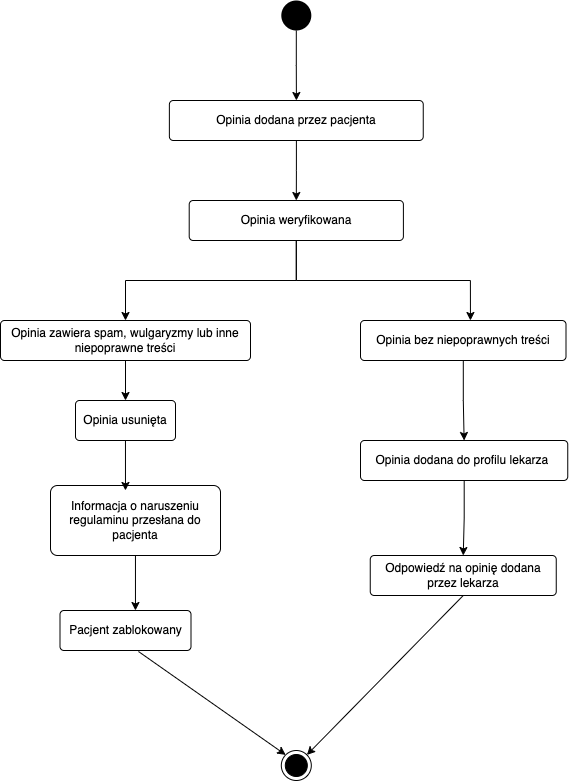

The diagram above was exported from draw.io. Its source (the exported page's mxGraphModel, read from the mxfile embedded in the PNG):
<mxGraphModel dx="946" dy="557" grid="1" gridSize="10" guides="1" tooltips="1" connect="1" arrows="1" fold="1" page="1" pageScale="1" pageWidth="827" pageHeight="1169" background="#FFFFFF" math="0" shadow="0">
  <root>
    <mxCell id="0" />
    <mxCell id="1" parent="0" />
    <mxCell id="8TYdOXLwUqOmRzTJXGMF-11" style="edgeStyle=orthogonalEdgeStyle;rounded=0;orthogonalLoop=1;jettySize=auto;html=1;" edge="1" parent="1" source="---bY12HzXtvdG4KFRkn-1" target="---bY12HzXtvdG4KFRkn-2">
      <mxGeometry relative="1" as="geometry" />
    </mxCell>
    <mxCell id="---bY12HzXtvdG4KFRkn-1" value="" style="ellipse;fillColor=#000000;strokeColor=none;" vertex="1" parent="1">
      <mxGeometry x="320.81" y="10" width="30" height="30" as="geometry" />
    </mxCell>
    <mxCell id="8TYdOXLwUqOmRzTJXGMF-21" style="edgeStyle=orthogonalEdgeStyle;rounded=0;orthogonalLoop=1;jettySize=auto;html=1;entryX=0.5;entryY=0;entryDx=0;entryDy=0;" edge="1" parent="1" source="---bY12HzXtvdG4KFRkn-2" target="8TYdOXLwUqOmRzTJXGMF-1">
      <mxGeometry relative="1" as="geometry" />
    </mxCell>
    <mxCell id="---bY12HzXtvdG4KFRkn-2" value="Opinia dodana przez pacjenta" style="rounded=1;arcSize=10;whiteSpace=wrap;html=1;align=center;" vertex="1" parent="1">
      <mxGeometry x="208.87" y="110" width="253.88" height="40" as="geometry" />
    </mxCell>
    <mxCell id="8TYdOXLwUqOmRzTJXGMF-30" style="edgeStyle=orthogonalEdgeStyle;rounded=0;orthogonalLoop=1;jettySize=auto;html=1;entryX=0.5;entryY=0;entryDx=0;entryDy=0;" edge="1" parent="1" source="---bY12HzXtvdG4KFRkn-11" target="8TYdOXLwUqOmRzTJXGMF-25">
      <mxGeometry relative="1" as="geometry" />
    </mxCell>
    <mxCell id="---bY12HzXtvdG4KFRkn-11" value="Opinia bez niepoprawnych treści" style="rounded=1;arcSize=10;whiteSpace=wrap;html=1;align=center;" vertex="1" parent="1">
      <mxGeometry x="400" y="330" width="205.5" height="40" as="geometry" />
    </mxCell>
    <mxCell id="---bY12HzXtvdG4KFRkn-15" value="" style="ellipse;html=1;shape=endState;fillColor=#000000;strokeColor=#000000;" vertex="1" parent="1">
      <mxGeometry x="320.81" y="760" width="30" height="30" as="geometry" />
    </mxCell>
    <mxCell id="8TYdOXLwUqOmRzTJXGMF-22" style="edgeStyle=orthogonalEdgeStyle;rounded=0;orthogonalLoop=1;jettySize=auto;html=1;" edge="1" parent="1" source="8TYdOXLwUqOmRzTJXGMF-1" target="8TYdOXLwUqOmRzTJXGMF-7">
      <mxGeometry relative="1" as="geometry" />
    </mxCell>
    <mxCell id="8TYdOXLwUqOmRzTJXGMF-23" style="edgeStyle=orthogonalEdgeStyle;rounded=0;orthogonalLoop=1;jettySize=auto;html=1;entryX=0.535;entryY=0;entryDx=0;entryDy=0;entryPerimeter=0;" edge="1" parent="1" source="8TYdOXLwUqOmRzTJXGMF-1" target="---bY12HzXtvdG4KFRkn-11">
      <mxGeometry relative="1" as="geometry" />
    </mxCell>
    <mxCell id="8TYdOXLwUqOmRzTJXGMF-1" value="Opinia weryfikowana" style="rounded=1;arcSize=10;whiteSpace=wrap;html=1;align=center;" vertex="1" parent="1">
      <mxGeometry x="228.71" y="210" width="214.19" height="40" as="geometry" />
    </mxCell>
    <mxCell id="8TYdOXLwUqOmRzTJXGMF-38" style="edgeStyle=orthogonalEdgeStyle;rounded=0;orthogonalLoop=1;jettySize=auto;html=1;entryX=0.5;entryY=0;entryDx=0;entryDy=0;" edge="1" parent="1" source="8TYdOXLwUqOmRzTJXGMF-7" target="8TYdOXLwUqOmRzTJXGMF-37">
      <mxGeometry relative="1" as="geometry" />
    </mxCell>
    <mxCell id="8TYdOXLwUqOmRzTJXGMF-7" value="Opinia zawiera spam, wulgaryzmy lub inne niepoprawne treści" style="rounded=1;arcSize=10;whiteSpace=wrap;html=1;align=center;" vertex="1" parent="1">
      <mxGeometry x="40" y="330" width="250" height="40" as="geometry" />
    </mxCell>
    <mxCell id="8TYdOXLwUqOmRzTJXGMF-29" style="edgeStyle=orthogonalEdgeStyle;rounded=0;orthogonalLoop=1;jettySize=auto;html=1;entryX=0.576;entryY=0;entryDx=0;entryDy=0;entryPerimeter=0;" edge="1" parent="1" source="8TYdOXLwUqOmRzTJXGMF-24" target="8TYdOXLwUqOmRzTJXGMF-28">
      <mxGeometry relative="1" as="geometry" />
    </mxCell>
    <mxCell id="8TYdOXLwUqOmRzTJXGMF-24" value="Informacja o naruszeniu regulaminu przesłana do pacjenta" style="rounded=1;arcSize=10;whiteSpace=wrap;html=1;align=center;" vertex="1" parent="1">
      <mxGeometry x="90" y="495" width="170" height="70" as="geometry" />
    </mxCell>
    <mxCell id="8TYdOXLwUqOmRzTJXGMF-36" style="edgeStyle=orthogonalEdgeStyle;rounded=0;orthogonalLoop=1;jettySize=auto;html=1;entryX=0.5;entryY=0;entryDx=0;entryDy=0;" edge="1" parent="1" source="8TYdOXLwUqOmRzTJXGMF-25" target="8TYdOXLwUqOmRzTJXGMF-35">
      <mxGeometry relative="1" as="geometry" />
    </mxCell>
    <mxCell id="8TYdOXLwUqOmRzTJXGMF-25" value="Opinia dodana do profilu lekarza&amp;nbsp;" style="rounded=1;arcSize=10;whiteSpace=wrap;html=1;align=center;" vertex="1" parent="1">
      <mxGeometry x="400" y="450" width="207.25" height="40" as="geometry" />
    </mxCell>
    <mxCell id="8TYdOXLwUqOmRzTJXGMF-28" value="Pacjent zablokowany" style="rounded=1;arcSize=10;whiteSpace=wrap;html=1;align=center;" vertex="1" parent="1">
      <mxGeometry x="99.5" y="620" width="131" height="40" as="geometry" />
    </mxCell>
    <mxCell id="8TYdOXLwUqOmRzTJXGMF-33" value="" style="endArrow=classic;html=1;rounded=0;entryX=0;entryY=0;entryDx=0;entryDy=0;exitX=0.599;exitY=1.025;exitDx=0;exitDy=0;exitPerimeter=0;" edge="1" parent="1" source="8TYdOXLwUqOmRzTJXGMF-28" target="---bY12HzXtvdG4KFRkn-15">
      <mxGeometry width="50" height="50" relative="1" as="geometry">
        <mxPoint x="210" y="610" as="sourcePoint" />
        <mxPoint x="300" y="640" as="targetPoint" />
      </mxGeometry>
    </mxCell>
    <mxCell id="8TYdOXLwUqOmRzTJXGMF-34" value="" style="endArrow=classic;html=1;rounded=0;entryX=1;entryY=0;entryDx=0;entryDy=0;exitX=0.5;exitY=1;exitDx=0;exitDy=0;" edge="1" parent="1" source="8TYdOXLwUqOmRzTJXGMF-35" target="---bY12HzXtvdG4KFRkn-15">
      <mxGeometry width="50" height="50" relative="1" as="geometry">
        <mxPoint x="450" y="640" as="sourcePoint" />
        <mxPoint x="480" y="560" as="targetPoint" />
      </mxGeometry>
    </mxCell>
    <mxCell id="8TYdOXLwUqOmRzTJXGMF-35" value="Odpowiedź na opinię dodana przez lekarza" style="rounded=1;arcSize=10;whiteSpace=wrap;html=1;align=center;" vertex="1" parent="1">
      <mxGeometry x="409.75" y="565" width="186" height="40" as="geometry" />
    </mxCell>
    <mxCell id="8TYdOXLwUqOmRzTJXGMF-40" style="edgeStyle=orthogonalEdgeStyle;rounded=0;orthogonalLoop=1;jettySize=auto;html=1;entryX=0.441;entryY=0.071;entryDx=0;entryDy=0;entryPerimeter=0;" edge="1" parent="1" source="8TYdOXLwUqOmRzTJXGMF-37" target="8TYdOXLwUqOmRzTJXGMF-24">
      <mxGeometry relative="1" as="geometry" />
    </mxCell>
    <mxCell id="8TYdOXLwUqOmRzTJXGMF-37" value="Opinia usunięta&lt;br&gt;" style="rounded=1;arcSize=10;whiteSpace=wrap;html=1;align=center;" vertex="1" parent="1">
      <mxGeometry x="115" y="410" width="100" height="40" as="geometry" />
    </mxCell>
  </root>
</mxGraphModel>